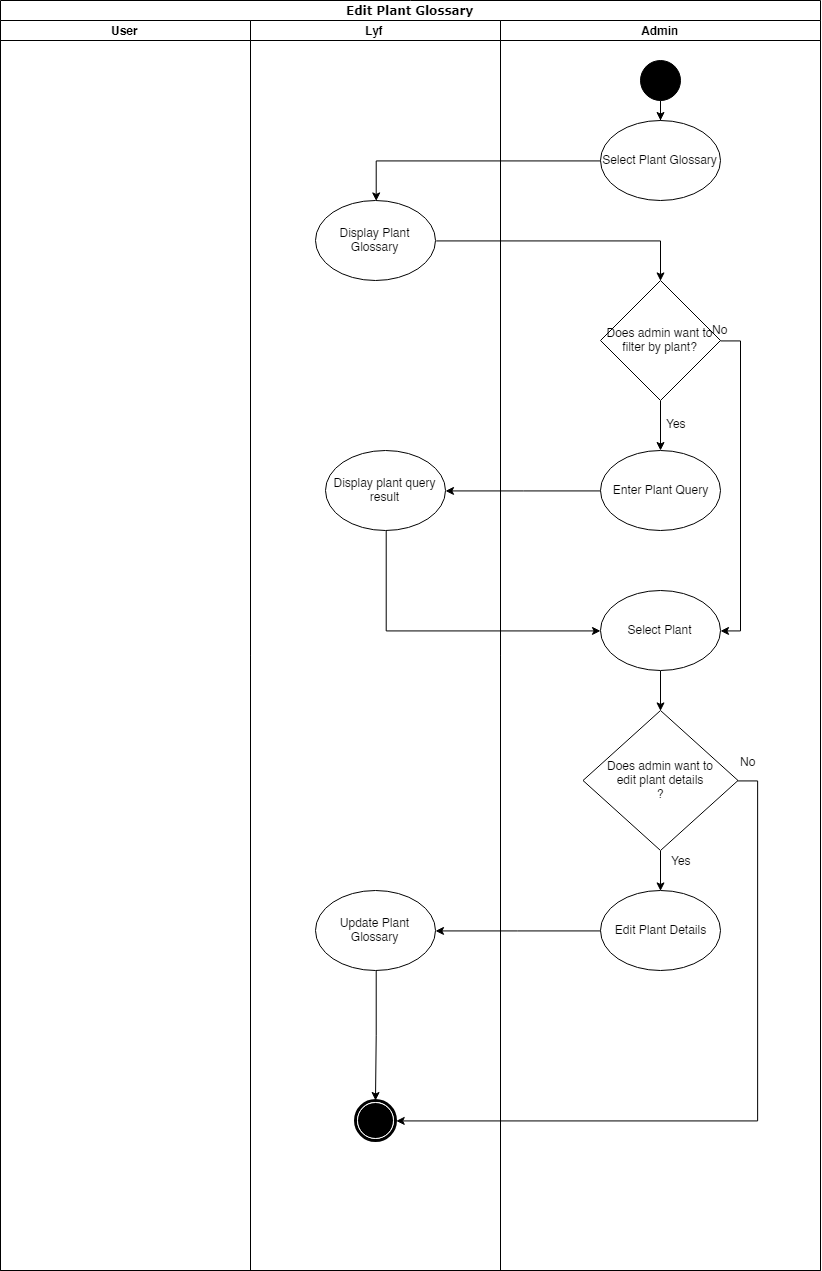

The diagram above was exported from draw.io. Its source (the exported page's mxGraphModel, read from the mxfile embedded in the PNG):
<mxGraphModel dx="1200" dy="621" grid="1" gridSize="10" guides="1" tooltips="1" connect="1" arrows="1" fold="1" page="1" pageScale="1" pageWidth="850" pageHeight="1100" background="#ffffff" math="0" shadow="0">
  <root>
    <mxCell id="0" />
    <mxCell id="1" parent="0" />
    <mxCell id="1c1d494c118603dd-1" value="Edit Plant Glossary" style="swimlane;html=1;childLayout=stackLayout;startSize=20;rounded=0;shadow=0;comic=0;labelBackgroundColor=none;strokeColor=#000000;strokeWidth=1;fillColor=#ffffff;fontFamily=Verdana;fontSize=12;fontColor=#000000;align=center;" parent="1" vertex="1">
      <mxGeometry x="50" y="20" width="820" height="1270" as="geometry" />
    </mxCell>
    <mxCell id="1c1d494c118603dd-2" value="User" style="swimlane;html=1;startSize=20;" parent="1c1d494c118603dd-1" vertex="1">
      <mxGeometry y="20" width="250" height="1250" as="geometry" />
    </mxCell>
    <mxCell id="1c1d494c118603dd-3" value="Lyf" style="swimlane;html=1;startSize=20;" parent="1c1d494c118603dd-1" vertex="1">
      <mxGeometry x="250" y="20" width="250" height="1250" as="geometry" />
    </mxCell>
    <mxCell id="ZxX2uW5YQ1KkSQl_WoO3-17" value="Display Plant Glossary" style="ellipse;whiteSpace=wrap;html=1;" parent="1c1d494c118603dd-3" vertex="1">
      <mxGeometry x="65" y="180" width="120" height="80" as="geometry" />
    </mxCell>
    <mxCell id="ZxX2uW5YQ1KkSQl_WoO3-25" value="Display plant query result" style="ellipse;whiteSpace=wrap;html=1;" parent="1c1d494c118603dd-3" vertex="1">
      <mxGeometry x="75" y="430" width="120" height="80" as="geometry" />
    </mxCell>
    <mxCell id="ZxX2uW5YQ1KkSQl_WoO3-42" value="Update Plant Glossary" style="ellipse;whiteSpace=wrap;html=1;" parent="1c1d494c118603dd-3" vertex="1">
      <mxGeometry x="65" y="870" width="120" height="80" as="geometry" />
    </mxCell>
    <mxCell id="ZxX2uW5YQ1KkSQl_WoO3-45" value="" style="shape=mxgraph.bpmn.shape;html=1;verticalLabelPosition=bottom;labelBackgroundColor=#ffffff;verticalAlign=top;perimeter=ellipsePerimeter;outline=end;symbol=terminate;rounded=0;shadow=0;comic=0;strokeColor=#000000;strokeWidth=1;fillColor=#ffffff;fontFamily=Verdana;fontSize=12;fontColor=#000000;align=center;" parent="1c1d494c118603dd-3" vertex="1">
      <mxGeometry x="105" y="1080" width="40" height="40" as="geometry" />
    </mxCell>
    <mxCell id="ZxX2uW5YQ1KkSQl_WoO3-46" style="edgeStyle=orthogonalEdgeStyle;rounded=0;html=1;exitX=0.5;exitY=1;exitDx=0;exitDy=0;jettySize=auto;orthogonalLoop=1;" parent="1c1d494c118603dd-3" source="ZxX2uW5YQ1KkSQl_WoO3-42" target="ZxX2uW5YQ1KkSQl_WoO3-45" edge="1">
      <mxGeometry relative="1" as="geometry" />
    </mxCell>
    <mxCell id="1c1d494c118603dd-4" value="Admin" style="swimlane;html=1;startSize=20;" parent="1c1d494c118603dd-1" vertex="1">
      <mxGeometry x="500" y="20" width="320" height="1250" as="geometry" />
    </mxCell>
    <mxCell id="_1dhy_dXdQ80uU3ayCAM-3" style="edgeStyle=orthogonalEdgeStyle;rounded=0;orthogonalLoop=1;jettySize=auto;html=1;exitX=0.5;exitY=1;exitDx=0;exitDy=0;" edge="1" parent="1c1d494c118603dd-4" source="60571a20871a0731-4" target="_1dhy_dXdQ80uU3ayCAM-1">
      <mxGeometry relative="1" as="geometry" />
    </mxCell>
    <mxCell id="60571a20871a0731-4" value="" style="ellipse;whiteSpace=wrap;html=1;rounded=0;shadow=0;comic=0;labelBackgroundColor=none;strokeColor=#000000;strokeWidth=1;fillColor=#000000;fontFamily=Verdana;fontSize=12;fontColor=#000000;align=center;" parent="1c1d494c118603dd-4" vertex="1">
      <mxGeometry x="140" y="40" width="40" height="40" as="geometry" />
    </mxCell>
    <mxCell id="ZxX2uW5YQ1KkSQl_WoO3-24" style="edgeStyle=orthogonalEdgeStyle;rounded=0;html=1;exitX=0.5;exitY=1;exitDx=0;exitDy=0;jettySize=auto;orthogonalLoop=1;" parent="1c1d494c118603dd-4" source="ZxX2uW5YQ1KkSQl_WoO3-21" target="ZxX2uW5YQ1KkSQl_WoO3-23" edge="1">
      <mxGeometry relative="1" as="geometry" />
    </mxCell>
    <mxCell id="ZxX2uW5YQ1KkSQl_WoO3-30" style="edgeStyle=orthogonalEdgeStyle;rounded=0;html=1;exitX=1;exitY=0.5;exitDx=0;exitDy=0;entryX=1;entryY=0.5;entryDx=0;entryDy=0;jettySize=auto;orthogonalLoop=1;" parent="1c1d494c118603dd-4" source="ZxX2uW5YQ1KkSQl_WoO3-21" target="ZxX2uW5YQ1KkSQl_WoO3-28" edge="1">
      <mxGeometry relative="1" as="geometry" />
    </mxCell>
    <mxCell id="ZxX2uW5YQ1KkSQl_WoO3-21" value="Does admin want to&lt;br&gt;filter by plant?&lt;br&gt;" style="rhombus;whiteSpace=wrap;html=1;" parent="1c1d494c118603dd-4" vertex="1">
      <mxGeometry x="100" y="260" width="120" height="120" as="geometry" />
    </mxCell>
    <mxCell id="ZxX2uW5YQ1KkSQl_WoO3-23" value="Enter Plant Query" style="ellipse;whiteSpace=wrap;html=1;" parent="1c1d494c118603dd-4" vertex="1">
      <mxGeometry x="100" y="430" width="120" height="80" as="geometry" />
    </mxCell>
    <mxCell id="0L-c3bxOnS2RLlQcNpPj-2" style="edgeStyle=orthogonalEdgeStyle;rounded=0;html=1;exitX=0.5;exitY=1;exitDx=0;exitDy=0;entryX=0.5;entryY=0;entryDx=0;entryDy=0;jettySize=auto;orthogonalLoop=1;" parent="1c1d494c118603dd-4" source="ZxX2uW5YQ1KkSQl_WoO3-28" target="0L-c3bxOnS2RLlQcNpPj-1" edge="1">
      <mxGeometry relative="1" as="geometry" />
    </mxCell>
    <mxCell id="ZxX2uW5YQ1KkSQl_WoO3-28" value="Select Plant" style="ellipse;whiteSpace=wrap;html=1;" parent="1c1d494c118603dd-4" vertex="1">
      <mxGeometry x="100" y="570" width="120" height="80" as="geometry" />
    </mxCell>
    <mxCell id="ZxX2uW5YQ1KkSQl_WoO3-41" value="Edit Plant Details" style="ellipse;whiteSpace=wrap;html=1;" parent="1c1d494c118603dd-4" vertex="1">
      <mxGeometry x="100" y="870" width="120" height="80" as="geometry" />
    </mxCell>
    <mxCell id="0L-c3bxOnS2RLlQcNpPj-3" style="edgeStyle=orthogonalEdgeStyle;rounded=0;html=1;exitX=0.5;exitY=1;exitDx=0;exitDy=0;entryX=0.5;entryY=0;entryDx=0;entryDy=0;jettySize=auto;orthogonalLoop=1;" parent="1c1d494c118603dd-4" source="0L-c3bxOnS2RLlQcNpPj-1" target="ZxX2uW5YQ1KkSQl_WoO3-41" edge="1">
      <mxGeometry relative="1" as="geometry" />
    </mxCell>
    <mxCell id="0L-c3bxOnS2RLlQcNpPj-1" value="Does admin want to&lt;br&gt;edit plant details&lt;br&gt;?&lt;br&gt;" style="rhombus;whiteSpace=wrap;html=1;" parent="1c1d494c118603dd-4" vertex="1">
      <mxGeometry x="82.5" y="690" width="155" height="140" as="geometry" />
    </mxCell>
    <mxCell id="0L-c3bxOnS2RLlQcNpPj-4" value="Yes" style="text;html=1;resizable=0;points=[];autosize=1;align=left;verticalAlign=top;spacingTop=-4;" parent="1c1d494c118603dd-4" vertex="1">
      <mxGeometry x="169" y="831" width="40" height="20" as="geometry" />
    </mxCell>
    <mxCell id="_1dhy_dXdQ80uU3ayCAM-1" value="Select Plant Glossary" style="ellipse;whiteSpace=wrap;html=1;" vertex="1" parent="1c1d494c118603dd-4">
      <mxGeometry x="100" y="100" width="120" height="80" as="geometry" />
    </mxCell>
    <mxCell id="ZxX2uW5YQ1KkSQl_WoO3-22" style="edgeStyle=orthogonalEdgeStyle;rounded=0;html=1;exitX=1;exitY=0.5;exitDx=0;exitDy=0;entryX=0.5;entryY=0;entryDx=0;entryDy=0;jettySize=auto;orthogonalLoop=1;" parent="1c1d494c118603dd-1" source="ZxX2uW5YQ1KkSQl_WoO3-17" target="ZxX2uW5YQ1KkSQl_WoO3-21" edge="1">
      <mxGeometry relative="1" as="geometry" />
    </mxCell>
    <mxCell id="ZxX2uW5YQ1KkSQl_WoO3-26" style="edgeStyle=orthogonalEdgeStyle;rounded=0;html=1;exitX=0;exitY=0.5;exitDx=0;exitDy=0;jettySize=auto;orthogonalLoop=1;" parent="1c1d494c118603dd-1" source="ZxX2uW5YQ1KkSQl_WoO3-23" target="ZxX2uW5YQ1KkSQl_WoO3-25" edge="1">
      <mxGeometry relative="1" as="geometry" />
    </mxCell>
    <mxCell id="ZxX2uW5YQ1KkSQl_WoO3-29" style="edgeStyle=orthogonalEdgeStyle;rounded=0;html=1;exitX=0.5;exitY=1;exitDx=0;exitDy=0;entryX=0;entryY=0.5;entryDx=0;entryDy=0;jettySize=auto;orthogonalLoop=1;" parent="1c1d494c118603dd-1" source="ZxX2uW5YQ1KkSQl_WoO3-25" target="ZxX2uW5YQ1KkSQl_WoO3-28" edge="1">
      <mxGeometry relative="1" as="geometry" />
    </mxCell>
    <mxCell id="ZxX2uW5YQ1KkSQl_WoO3-43" style="edgeStyle=orthogonalEdgeStyle;rounded=0;html=1;exitX=0;exitY=0.5;exitDx=0;exitDy=0;jettySize=auto;orthogonalLoop=1;" parent="1c1d494c118603dd-1" source="ZxX2uW5YQ1KkSQl_WoO3-41" target="ZxX2uW5YQ1KkSQl_WoO3-42" edge="1">
      <mxGeometry relative="1" as="geometry" />
    </mxCell>
    <mxCell id="0L-c3bxOnS2RLlQcNpPj-6" style="edgeStyle=orthogonalEdgeStyle;rounded=0;html=1;exitX=1;exitY=0.5;exitDx=0;exitDy=0;entryX=1;entryY=0.5;entryDx=0;entryDy=0;jettySize=auto;orthogonalLoop=1;" parent="1c1d494c118603dd-1" source="0L-c3bxOnS2RLlQcNpPj-1" target="ZxX2uW5YQ1KkSQl_WoO3-45" edge="1">
      <mxGeometry relative="1" as="geometry" />
    </mxCell>
    <mxCell id="_1dhy_dXdQ80uU3ayCAM-2" style="edgeStyle=orthogonalEdgeStyle;rounded=0;orthogonalLoop=1;jettySize=auto;html=1;exitX=0;exitY=0.5;exitDx=0;exitDy=0;entryX=0.5;entryY=0;entryDx=0;entryDy=0;" edge="1" parent="1c1d494c118603dd-1" source="_1dhy_dXdQ80uU3ayCAM-1" target="ZxX2uW5YQ1KkSQl_WoO3-17">
      <mxGeometry relative="1" as="geometry" />
    </mxCell>
    <mxCell id="ZxX2uW5YQ1KkSQl_WoO3-27" value="Yes" style="text;html=1;resizable=0;points=[];autosize=1;align=left;verticalAlign=top;spacingTop=-4;" parent="1" vertex="1">
      <mxGeometry x="714" y="434" width="40" height="20" as="geometry" />
    </mxCell>
    <mxCell id="ZxX2uW5YQ1KkSQl_WoO3-31" value="No" style="text;html=1;resizable=0;points=[];autosize=1;align=left;verticalAlign=top;spacingTop=-4;" parent="1" vertex="1">
      <mxGeometry x="760" y="340" width="30" height="20" as="geometry" />
    </mxCell>
    <mxCell id="0L-c3bxOnS2RLlQcNpPj-5" value="No" style="text;html=1;resizable=0;points=[];autosize=1;align=left;verticalAlign=top;spacingTop=-4;" parent="1" vertex="1">
      <mxGeometry x="787.5" y="772" width="30" height="20" as="geometry" />
    </mxCell>
  </root>
</mxGraphModel>